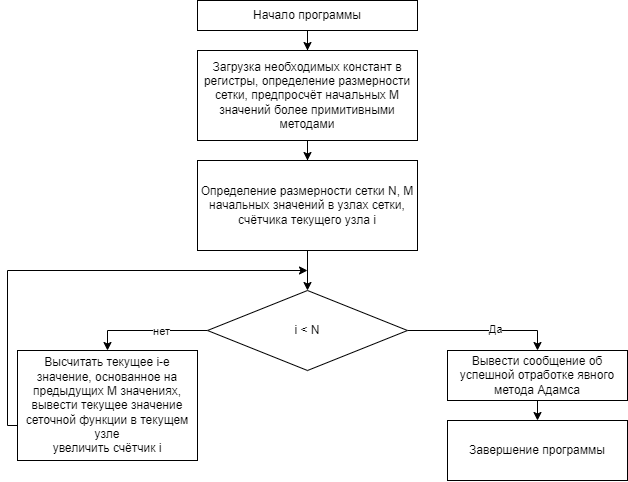

The diagram above was exported from draw.io. Its source (the exported page's mxGraphModel, read from the mxfile embedded in the PNG):
<mxGraphModel dx="1898" dy="840" grid="1" gridSize="10" guides="1" tooltips="1" connect="1" arrows="1" fold="1" page="1" pageScale="1" pageWidth="850" pageHeight="1100" math="0" shadow="0">
  <root>
    <mxCell id="0" />
    <mxCell id="1" parent="0" />
    <mxCell id="4-z32peWTlj8eGuXJiIG-2" style="edgeStyle=orthogonalEdgeStyle;rounded=0;orthogonalLoop=1;jettySize=auto;html=1;" edge="1" parent="1" source="4-z32peWTlj8eGuXJiIG-1">
      <mxGeometry relative="1" as="geometry">
        <mxPoint x="330" y="300" as="targetPoint" />
      </mxGeometry>
    </mxCell>
    <mxCell id="4-z32peWTlj8eGuXJiIG-1" value="Определение размерности сетки N, M начальных значений в узлах сетки,&lt;br&gt;счётчика текущего узла i" style="rounded=0;whiteSpace=wrap;html=1;" vertex="1" parent="1">
      <mxGeometry x="220" y="170" width="220" height="90" as="geometry" />
    </mxCell>
    <mxCell id="4-z32peWTlj8eGuXJiIG-4" style="edgeStyle=orthogonalEdgeStyle;rounded=0;orthogonalLoop=1;jettySize=auto;html=1;entryX=0.5;entryY=0;entryDx=0;entryDy=0;" edge="1" parent="1" source="4-z32peWTlj8eGuXJiIG-3" target="4-z32peWTlj8eGuXJiIG-10">
      <mxGeometry relative="1" as="geometry">
        <mxPoint x="540" y="340" as="targetPoint" />
        <Array as="points">
          <mxPoint x="560" y="340" />
        </Array>
      </mxGeometry>
    </mxCell>
    <mxCell id="4-z32peWTlj8eGuXJiIG-5" value="Да" style="edgeLabel;html=1;align=center;verticalAlign=middle;resizable=0;points=[];" vertex="1" connectable="0" parent="4-z32peWTlj8eGuXJiIG-4">
      <mxGeometry x="0.1594" y="2" relative="1" as="geometry">
        <mxPoint as="offset" />
      </mxGeometry>
    </mxCell>
    <mxCell id="4-z32peWTlj8eGuXJiIG-6" style="edgeStyle=orthogonalEdgeStyle;rounded=0;orthogonalLoop=1;jettySize=auto;html=1;entryX=0.5;entryY=0;entryDx=0;entryDy=0;" edge="1" parent="1" source="4-z32peWTlj8eGuXJiIG-3" target="4-z32peWTlj8eGuXJiIG-8">
      <mxGeometry relative="1" as="geometry">
        <mxPoint x="140" y="340" as="targetPoint" />
      </mxGeometry>
    </mxCell>
    <mxCell id="4-z32peWTlj8eGuXJiIG-7" value="нет" style="edgeLabel;html=1;align=center;verticalAlign=middle;resizable=0;points=[];" vertex="1" connectable="0" parent="4-z32peWTlj8eGuXJiIG-6">
      <mxGeometry x="-0.2303" relative="1" as="geometry">
        <mxPoint as="offset" />
      </mxGeometry>
    </mxCell>
    <mxCell id="4-z32peWTlj8eGuXJiIG-3" value="i &amp;lt; N" style="rhombus;whiteSpace=wrap;html=1;" vertex="1" parent="1">
      <mxGeometry x="230" y="300" width="200" height="80" as="geometry" />
    </mxCell>
    <mxCell id="4-z32peWTlj8eGuXJiIG-9" style="edgeStyle=orthogonalEdgeStyle;rounded=0;orthogonalLoop=1;jettySize=auto;html=1;" edge="1" parent="1" source="4-z32peWTlj8eGuXJiIG-8">
      <mxGeometry relative="1" as="geometry">
        <mxPoint x="330" y="280" as="targetPoint" />
        <Array as="points">
          <mxPoint x="30" y="435" />
          <mxPoint x="30" y="280" />
        </Array>
      </mxGeometry>
    </mxCell>
    <mxCell id="4-z32peWTlj8eGuXJiIG-8" value="Высчитать текущее i-е значение, основанное на предыдущих M значениях,&lt;br&gt;вывести текущее значение сеточной функции в текущем узле&lt;br&gt;увеличить счётчик i" style="rounded=0;whiteSpace=wrap;html=1;" vertex="1" parent="1">
      <mxGeometry x="40" y="360" width="180" height="110" as="geometry" />
    </mxCell>
    <mxCell id="4-z32peWTlj8eGuXJiIG-12" style="edgeStyle=orthogonalEdgeStyle;rounded=0;orthogonalLoop=1;jettySize=auto;html=1;exitX=0.5;exitY=1;exitDx=0;exitDy=0;entryX=0.5;entryY=0;entryDx=0;entryDy=0;" edge="1" parent="1" source="4-z32peWTlj8eGuXJiIG-10" target="4-z32peWTlj8eGuXJiIG-11">
      <mxGeometry relative="1" as="geometry" />
    </mxCell>
    <mxCell id="4-z32peWTlj8eGuXJiIG-10" value="Вывести сообщение об успешной отработке явного метода Адамса" style="rounded=0;whiteSpace=wrap;html=1;" vertex="1" parent="1">
      <mxGeometry x="470" y="360" width="180" height="50" as="geometry" />
    </mxCell>
    <mxCell id="4-z32peWTlj8eGuXJiIG-11" value="Завершение программы" style="rounded=0;whiteSpace=wrap;html=1;" vertex="1" parent="1">
      <mxGeometry x="470" y="430" width="180" height="60" as="geometry" />
    </mxCell>
    <mxCell id="4-z32peWTlj8eGuXJiIG-16" style="edgeStyle=orthogonalEdgeStyle;rounded=0;orthogonalLoop=1;jettySize=auto;html=1;entryX=0.5;entryY=0;entryDx=0;entryDy=0;" edge="1" parent="1" source="4-z32peWTlj8eGuXJiIG-13" target="4-z32peWTlj8eGuXJiIG-1">
      <mxGeometry relative="1" as="geometry" />
    </mxCell>
    <mxCell id="4-z32peWTlj8eGuXJiIG-13" value="Загрузка необходимых констант в регистры, определение размерности сетки, предпросчёт начальных M значений более примитивными методами" style="rounded=0;whiteSpace=wrap;html=1;" vertex="1" parent="1">
      <mxGeometry x="220" y="60" width="220" height="90" as="geometry" />
    </mxCell>
    <mxCell id="4-z32peWTlj8eGuXJiIG-15" style="edgeStyle=orthogonalEdgeStyle;rounded=0;orthogonalLoop=1;jettySize=auto;html=1;entryX=0.5;entryY=0;entryDx=0;entryDy=0;" edge="1" parent="1" source="4-z32peWTlj8eGuXJiIG-14" target="4-z32peWTlj8eGuXJiIG-13">
      <mxGeometry relative="1" as="geometry" />
    </mxCell>
    <mxCell id="4-z32peWTlj8eGuXJiIG-14" value="Начало программы" style="rounded=0;whiteSpace=wrap;html=1;" vertex="1" parent="1">
      <mxGeometry x="220" y="10" width="220" height="30" as="geometry" />
    </mxCell>
  </root>
</mxGraphModel>